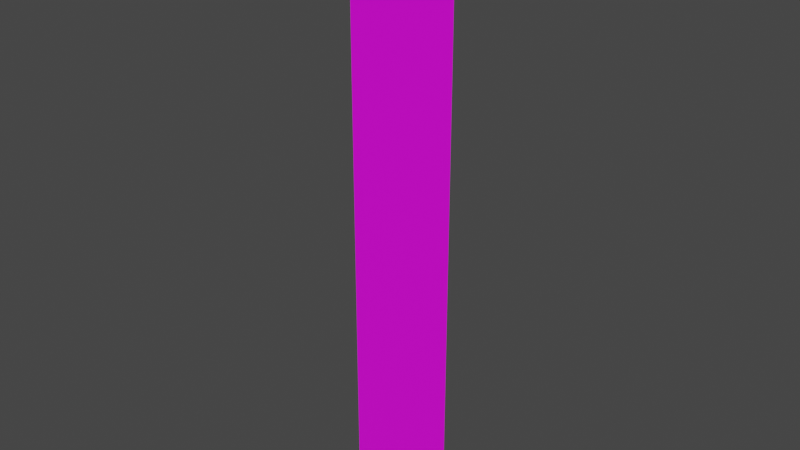 # Source: ventana_sala1.blend  (saved by Blender 2.93.20; exported with 4.5.12 LTS)
import bpy
from mathutils import Matrix  # noqa: F401  (used for matrix-valued properties, if any)

bpy.ops.wm.read_factory_settings(use_empty=True)
scene = bpy.context.scene
scene.name = 'Scene'

# ---- collections
col_cristales = bpy.data.collections.new('Cristales'); scene.collection.children.link(col_cristales)

# ---- images (referenced by path relative to the original .blend; pixels are not part of the script)
import os
ASSET_DIR = os.environ.get("B2B_ASSET_DIR", "")  # directory of the original .blend (textures are referenced by path, not embedded)
HERE = os.path.dirname(os.path.abspath(__file__))  # packed textures are extracted next to this script under _unpacked/

def load_image(name, relpath, width, height, colorspace="sRGB"):
    """Load a texture the original file referenced (path relative to the .blend, or extracted next to this script)."""
    p = next((c for c in (os.path.join(HERE, relpath), os.path.join(ASSET_DIR, relpath)) if relpath and os.path.exists(c)), "")
    if p:
        img = bpy.data.images.load(p, check_existing=True)
        img.name = name
    else:  # same state as the original file: an image datablock whose file is absent (Cycles renders it pink)
        img = bpy.data.images.new(name, width, height)
        img.source = "FILE"
        img.filepath = "//" + (relpath or name)
    img.colorspace_settings.name = colorspace
    return img
img_window_png = load_image('Window.png', 'Window.png', 1024, 1024, 'sRGB')

# ---- materials (node trees are filled in below, after node groups)
mat_material_001 = bpy.data.materials.new('Material.001')
mat_material_001.use_transparent_shadow = False

# ---- material node trees
mat_material_001.use_nodes = True; mat_material_001.node_tree.nodes.clear()
_N = mat_material_001.node_tree.nodes; _L = mat_material_001.node_tree.links
n0 = _N.new('ShaderNodeBsdfPrincipled'); n0.name = 'Principled BSDF'; n0.location = (10, 300)
n0.distribution = 'GGX'
n0.subsurface_method = 'BURLEY'
n0.inputs[3].default_value = 1.45
n0.inputs[27].default_value = (0.0, 0.0, 0.0, 1.0)
n0.inputs[28].default_value = 1.0
n1 = _N.new('ShaderNodeOutputMaterial'); n1.name = 'Material Output'; n1.location = (300, 300)
n2 = _N.new('ShaderNodeTexImage'); n2.name = 'Image Texture'; n2.location = (-280, 280)
n2.image = img_window_png
_L.new(n0.outputs[0], n1.inputs[0])
_L.new(n2.outputs[0], n0.inputs[0])
n1.is_active_output = True

# ---- world
world_world = bpy.data.worlds.new('World'); scene.world = world_world
world_world.use_nodes = True; world_world.node_tree.nodes.clear()
_N = world_world.node_tree.nodes; _L = world_world.node_tree.links
n0 = _N.new('ShaderNodeOutputWorld'); n0.name = 'World Output'; n0.location = (300, 300)
n1 = _N.new('ShaderNodeBackground'); n1.name = 'Background'; n1.location = (10, 300)
n1.inputs[0].default_value = (0.05088, 0.05088, 0.05088, 1.0)
_L.new(n1.outputs[0], n0.inputs[0])
n0.is_active_output = True
world_world.color = (0.05088, 0.05088, 0.05088)
world_world.use_sun_shadow = False
world_world.sun_shadow_jitter_overblur = 0.0

# ---- meshes
me_plano_006 = bpy.data.meshes.new('Plano.006')
me_plano_006.from_pydata([(2.157, -1.18, 2.5), (1.703, -1.18, 2.5), (2.157, -1.18, 0.0), (1.703, -1.18, 0.0)], [], [(3, 0, 1), (3, 2, 0)])
_uv = me_plano_006.uv_layers.new(name='MapaUV')
_uv.uv.foreach_set('vector', [0.3333, 1.994e-08, 0.6667, 1.0, 0.3333, 1.0, 0.3333, 1.994e-08, 0.6667, 3.988e-08, 0.6667, 1.0])
me_plano_006.materials.append(mat_material_001)
me_plano_006.use_remesh_fix_poles = True
me_plano_006.use_remesh_preserve_attributes = False
me_plano_006.update()

# ---- objects
ob_plano_006 = bpy.data.objects.new('Plano.006', me_plano_006)

# ---- transforms, parenting, visibility, modifiers, constraints
ob_plano_006.location = (0.0, 0.0, 0.0)

# ---- collection membership
col_cristales.objects.link(ob_plano_006)

# ---- scene / render settings (as saved in the file)
scene.frame_start = 1; scene.frame_end = 250; scene.frame_set(1)
scene.render.engine = 'BLENDER_EEVEE_NEXT'
scene.cycles.use_denoising = False
scene.cycles.samples = 128
scene.cycles.sampling_pattern = 'TABULATED_SOBOL'
scene.cycles.use_adaptive_sampling = False
scene.cycles.use_light_tree = False
scene.view_settings.view_transform = 'Filmic'
bpy.context.view_layer.update()

# ---- added for rendering (the .blend has no active camera and no usable light): camera, sun
cam_auto = bpy.data.cameras.new('AutoCamera')
cam_auto.lens = 50.0
cam_auto.sensor_width = 36.0
cam_auto.clip_end = 1000.0
ob_auto_camera = bpy.data.objects.new('AutoCamera', cam_auto)
scene.collection.objects.link(ob_auto_camera)
ob_auto_camera.location = (4.28066, -4.00096, 3.13064)
ob_auto_camera.rotation_euler = (1.09748, -7.21219e-08, 0.694738)
scene.camera = ob_auto_camera
light_auto_sun = bpy.data.lights.new('AutoSun', 'SUN')
light_auto_sun.energy = 3.0
light_auto_sun.angle = 0.0523599
ob_auto_sun = bpy.data.objects.new('AutoSun', light_auto_sun)
scene.collection.objects.link(ob_auto_sun)
ob_auto_sun.rotation_euler = (0.872665, 0.174533, 0.523599)
bpy.context.view_layer.update()
